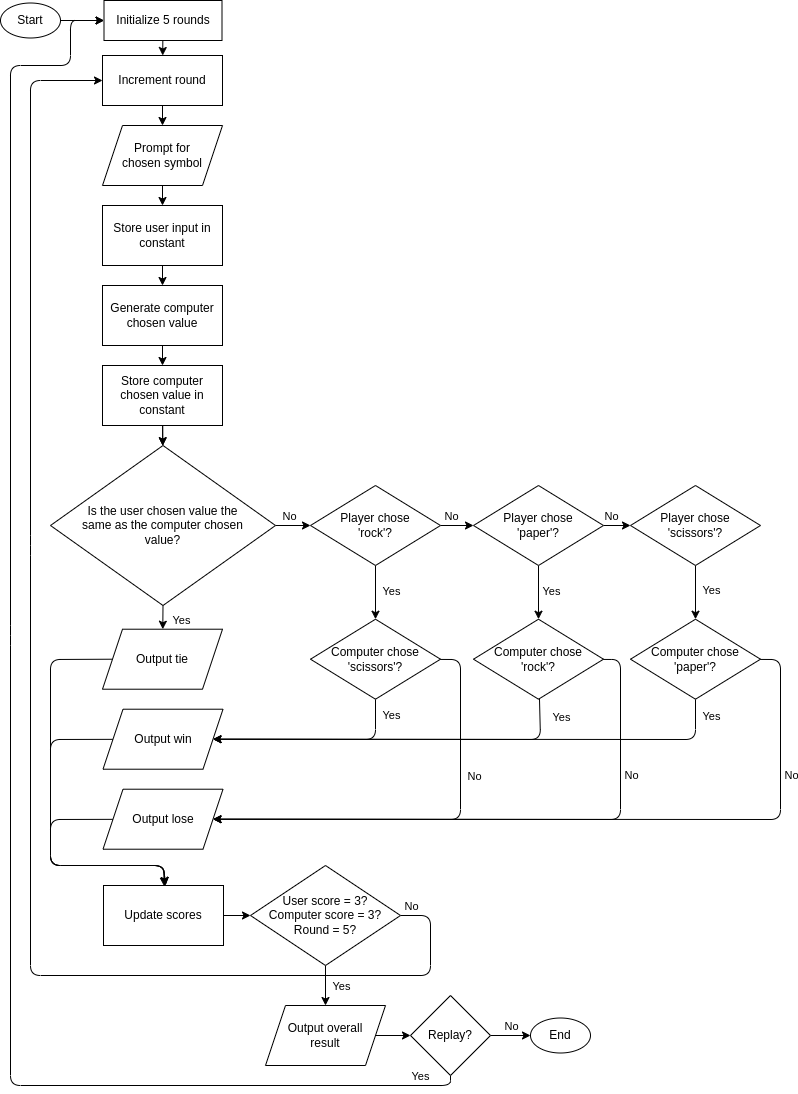

The diagram above was exported from draw.io. Its source (the exported page's mxGraphModel, read from the mxfile embedded in the PNG):
<mxGraphModel dx="1079" dy="768" grid="1" gridSize="10" guides="1" tooltips="1" connect="1" arrows="1" fold="1" page="1" pageScale="1" pageWidth="850" pageHeight="1100" background="#ffffff" math="0" shadow="0">
  <root>
    <mxCell id="0" />
    <mxCell id="1" parent="0" />
    <mxCell id="4" value="" style="edgeStyle=none;html=1;" parent="1" source="5" target="7" edge="1">
      <mxGeometry relative="1" as="geometry" />
    </mxCell>
    <mxCell id="5" value="Store user input in constant" style="rounded=0;whiteSpace=wrap;html=1;" parent="1" vertex="1">
      <mxGeometry x="132" y="210" width="120" height="60" as="geometry" />
    </mxCell>
    <mxCell id="6" value="" style="edgeStyle=none;html=1;" parent="1" source="7" target="24" edge="1">
      <mxGeometry relative="1" as="geometry" />
    </mxCell>
    <mxCell id="7" value="Generate computer chosen value" style="rounded=0;whiteSpace=wrap;html=1;" parent="1" vertex="1">
      <mxGeometry x="132" y="290" width="120" height="60" as="geometry" />
    </mxCell>
    <mxCell id="8" value="" style="edgeStyle=none;html=1;" parent="1" source="12" target="17" edge="1">
      <mxGeometry relative="1" as="geometry" />
    </mxCell>
    <mxCell id="9" value="No" style="edgeLabel;html=1;align=center;verticalAlign=middle;resizable=0;points=[];" parent="8" vertex="1" connectable="0">
      <mxGeometry x="0.3896" y="-2" relative="1" as="geometry">
        <mxPoint x="-11" y="-12" as="offset" />
      </mxGeometry>
    </mxCell>
    <mxCell id="10" value="" style="edgeStyle=none;html=1;exitX=0.5;exitY=1;exitDx=0;exitDy=0;" parent="1" source="12" target="19" edge="1">
      <mxGeometry relative="1" as="geometry">
        <mxPoint x="192.23396393733367" y="593.5208187998818" as="sourcePoint" />
      </mxGeometry>
    </mxCell>
    <mxCell id="11" value="Yes" style="edgeLabel;html=1;align=center;verticalAlign=middle;resizable=0;points=[];" parent="10" vertex="1" connectable="0">
      <mxGeometry x="-0.3682" y="-2" relative="1" as="geometry">
        <mxPoint x="20" y="8" as="offset" />
      </mxGeometry>
    </mxCell>
    <mxCell id="12" value="Is the user chosen value the&lt;br&gt;same as the computer chosen&lt;br&gt;value?" style="rhombus;whiteSpace=wrap;html=1;" parent="1" vertex="1">
      <mxGeometry x="80" y="450" width="225" height="160" as="geometry" />
    </mxCell>
    <mxCell id="13" value="" style="edgeStyle=none;html=1;" parent="1" source="17" target="29" edge="1">
      <mxGeometry relative="1" as="geometry" />
    </mxCell>
    <mxCell id="14" value="Yes" style="edgeLabel;html=1;align=center;verticalAlign=middle;resizable=0;points=[];" parent="13" vertex="1" connectable="0">
      <mxGeometry x="-0.4" y="-2" relative="1" as="geometry">
        <mxPoint x="17" y="9" as="offset" />
      </mxGeometry>
    </mxCell>
    <mxCell id="15" value="" style="edgeStyle=none;html=1;" parent="1" source="17" target="38" edge="1">
      <mxGeometry relative="1" as="geometry" />
    </mxCell>
    <mxCell id="16" value="No" style="edgeLabel;html=1;align=center;verticalAlign=middle;resizable=0;points=[];" parent="15" vertex="1" connectable="0">
      <mxGeometry x="-0.4692" y="-2" relative="1" as="geometry">
        <mxPoint x="1" y="-12" as="offset" />
      </mxGeometry>
    </mxCell>
    <mxCell id="17" value="Player chose&lt;br&gt;'rock'?" style="rhombus;whiteSpace=wrap;html=1;" parent="1" vertex="1">
      <mxGeometry x="340" y="490" width="130" height="80" as="geometry" />
    </mxCell>
    <mxCell id="18" style="edgeStyle=none;html=1;exitX=0;exitY=0.5;exitDx=0;exitDy=0;entryX=0.5;entryY=0;entryDx=0;entryDy=0;" parent="1" source="19" edge="1">
      <mxGeometry relative="1" as="geometry">
        <Array as="points">
          <mxPoint x="80" y="664" />
          <mxPoint x="80" y="870" />
          <mxPoint x="130" y="870" />
          <mxPoint x="193" y="870" />
        </Array>
        <mxPoint x="195" y="890" as="targetPoint" />
      </mxGeometry>
    </mxCell>
    <mxCell id="19" value="Output tie" style="shape=parallelogram;perimeter=parallelogramPerimeter;whiteSpace=wrap;html=1;fixedSize=1;" parent="1" vertex="1">
      <mxGeometry x="132" y="633.7099999999999" width="120" height="60" as="geometry" />
    </mxCell>
    <mxCell id="20" value="" style="edgeStyle=none;html=1;" parent="1" source="21" target="5" edge="1">
      <mxGeometry relative="1" as="geometry" />
    </mxCell>
    <mxCell id="21" value="Prompt for&lt;br&gt;chosen symbol" style="shape=parallelogram;perimeter=parallelogramPerimeter;whiteSpace=wrap;html=1;fixedSize=1;" parent="1" vertex="1">
      <mxGeometry x="132" y="130" width="120" height="60" as="geometry" />
    </mxCell>
    <mxCell id="22" value="" style="edgeStyle=none;html=1;" parent="1" target="12" edge="1">
      <mxGeometry relative="1" as="geometry">
        <mxPoint x="192.0999999999999" y="410" as="sourcePoint" />
      </mxGeometry>
    </mxCell>
    <mxCell id="23" value="" style="edgeStyle=none;html=1;" parent="1" source="24" target="12" edge="1">
      <mxGeometry relative="1" as="geometry" />
    </mxCell>
    <mxCell id="24" value="Store computer chosen value in constant" style="rounded=0;whiteSpace=wrap;html=1;" parent="1" vertex="1">
      <mxGeometry x="132" y="370" width="120" height="60" as="geometry" />
    </mxCell>
    <mxCell id="25" style="edgeStyle=none;html=1;entryX=1;entryY=0.5;entryDx=0;entryDy=0;" parent="1" source="29" target="31" edge="1">
      <mxGeometry relative="1" as="geometry">
        <Array as="points">
          <mxPoint x="405" y="744" />
        </Array>
      </mxGeometry>
    </mxCell>
    <mxCell id="26" value="Yes" style="edgeLabel;html=1;align=center;verticalAlign=middle;resizable=0;points=[];" parent="25" vertex="1" connectable="0">
      <mxGeometry x="-0.8867" y="-2" relative="1" as="geometry">
        <mxPoint x="17" y="5" as="offset" />
      </mxGeometry>
    </mxCell>
    <mxCell id="27" style="edgeStyle=none;html=1;entryX=1;entryY=0.5;entryDx=0;entryDy=0;" parent="1" source="29" target="33" edge="1">
      <mxGeometry relative="1" as="geometry">
        <Array as="points">
          <mxPoint x="490" y="664" />
          <mxPoint x="490" y="824" />
        </Array>
      </mxGeometry>
    </mxCell>
    <mxCell id="28" value="No" style="edgeLabel;html=1;align=center;verticalAlign=middle;resizable=0;points=[];" parent="27" vertex="1" connectable="0">
      <mxGeometry x="-0.3589" y="2" relative="1" as="geometry">
        <mxPoint x="11" as="offset" />
      </mxGeometry>
    </mxCell>
    <mxCell id="29" value="Computer chose&lt;br&gt;'scissors'?" style="rhombus;whiteSpace=wrap;html=1;" parent="1" vertex="1">
      <mxGeometry x="340" y="623.7099999999999" width="130" height="80" as="geometry" />
    </mxCell>
    <mxCell id="30" style="edgeStyle=none;html=1;entryX=0.5;entryY=0;entryDx=0;entryDy=0;" parent="1" source="31" edge="1">
      <mxGeometry relative="1" as="geometry">
        <Array as="points">
          <mxPoint x="80" y="744" />
          <mxPoint x="80" y="870" />
          <mxPoint x="193" y="870" />
        </Array>
        <mxPoint x="195" y="890" as="targetPoint" />
      </mxGeometry>
    </mxCell>
    <mxCell id="31" value="Output win" style="shape=parallelogram;perimeter=parallelogramPerimeter;whiteSpace=wrap;html=1;fixedSize=1;" parent="1" vertex="1">
      <mxGeometry x="132.5" y="713.7099999999999" width="120" height="60" as="geometry" />
    </mxCell>
    <mxCell id="32" style="edgeStyle=none;html=1;" parent="1" source="33" edge="1">
      <mxGeometry relative="1" as="geometry">
        <Array as="points">
          <mxPoint x="80" y="824" />
          <mxPoint x="80" y="870" />
          <mxPoint x="193" y="870" />
        </Array>
        <mxPoint x="193.68995633187797" y="890.6986899563317" as="targetPoint" />
      </mxGeometry>
    </mxCell>
    <mxCell id="33" value="Output lose" style="shape=parallelogram;perimeter=parallelogramPerimeter;whiteSpace=wrap;html=1;fixedSize=1;" parent="1" vertex="1">
      <mxGeometry x="132.5" y="793.7099999999999" width="120" height="60" as="geometry" />
    </mxCell>
    <mxCell id="34" value="" style="edgeStyle=none;html=1;" parent="1" source="38" target="43" edge="1">
      <mxGeometry relative="1" as="geometry" />
    </mxCell>
    <mxCell id="35" value="Yes" style="edgeLabel;html=1;align=center;verticalAlign=middle;resizable=0;points=[];" parent="34" vertex="1" connectable="0">
      <mxGeometry x="-0.3347" y="2" relative="1" as="geometry">
        <mxPoint x="10" y="7" as="offset" />
      </mxGeometry>
    </mxCell>
    <mxCell id="36" value="" style="edgeStyle=none;html=1;" parent="1" source="38" target="46" edge="1">
      <mxGeometry relative="1" as="geometry" />
    </mxCell>
    <mxCell id="37" value="No" style="edgeLabel;html=1;align=center;verticalAlign=middle;resizable=0;points=[];" parent="36" vertex="1" connectable="0">
      <mxGeometry x="-0.5844" y="1" relative="1" as="geometry">
        <mxPoint x="1" y="-9" as="offset" />
      </mxGeometry>
    </mxCell>
    <mxCell id="38" value="Player chose&lt;br&gt;'paper'?" style="rhombus;whiteSpace=wrap;html=1;" parent="1" vertex="1">
      <mxGeometry x="503" y="490" width="130" height="80" as="geometry" />
    </mxCell>
    <mxCell id="39" style="edgeStyle=none;html=1;entryX=1;entryY=0.5;entryDx=0;entryDy=0;" parent="1" source="43" target="31" edge="1">
      <mxGeometry relative="1" as="geometry">
        <Array as="points">
          <mxPoint x="570" y="744" />
        </Array>
      </mxGeometry>
    </mxCell>
    <mxCell id="40" value="Yes" style="edgeLabel;html=1;align=center;verticalAlign=middle;resizable=0;points=[];" parent="39" vertex="1" connectable="0">
      <mxGeometry x="-0.9338" y="4" relative="1" as="geometry">
        <mxPoint x="17" y="6" as="offset" />
      </mxGeometry>
    </mxCell>
    <mxCell id="41" style="edgeStyle=none;html=1;entryX=1;entryY=0.5;entryDx=0;entryDy=0;" parent="1" source="43" target="33" edge="1">
      <mxGeometry relative="1" as="geometry">
        <Array as="points">
          <mxPoint x="650" y="664" />
          <mxPoint x="650" y="824" />
        </Array>
      </mxGeometry>
    </mxCell>
    <mxCell id="42" value="No" style="edgeLabel;html=1;align=center;verticalAlign=middle;resizable=0;points=[];" parent="41" vertex="1" connectable="0">
      <mxGeometry x="-0.5439" y="1" relative="1" as="geometry">
        <mxPoint x="9" as="offset" />
      </mxGeometry>
    </mxCell>
    <mxCell id="43" value="Computer chose&lt;br&gt;'rock'?" style="rhombus;whiteSpace=wrap;html=1;" parent="1" vertex="1">
      <mxGeometry x="503" y="623.7099999999999" width="130" height="80" as="geometry" />
    </mxCell>
    <mxCell id="44" value="" style="edgeStyle=none;html=1;" parent="1" source="46" target="51" edge="1">
      <mxGeometry relative="1" as="geometry" />
    </mxCell>
    <mxCell id="45" value="Yes" style="edgeLabel;html=1;align=center;verticalAlign=middle;resizable=0;points=[];" parent="44" vertex="1" connectable="0">
      <mxGeometry x="-0.2204" y="1" relative="1" as="geometry">
        <mxPoint x="14" y="3" as="offset" />
      </mxGeometry>
    </mxCell>
    <mxCell id="46" value="Player chose&lt;br&gt;'scissors'?" style="rhombus;whiteSpace=wrap;html=1;" parent="1" vertex="1">
      <mxGeometry x="660" y="490" width="130" height="80" as="geometry" />
    </mxCell>
    <mxCell id="47" style="edgeStyle=none;html=1;entryX=1;entryY=0.5;entryDx=0;entryDy=0;" parent="1" source="51" target="31" edge="1">
      <mxGeometry relative="1" as="geometry">
        <Array as="points">
          <mxPoint x="725" y="744" />
        </Array>
      </mxGeometry>
    </mxCell>
    <mxCell id="48" value="Yes" style="edgeLabel;html=1;align=center;verticalAlign=middle;resizable=0;points=[];" parent="47" vertex="1" connectable="0">
      <mxGeometry x="-0.9591" y="-2" relative="1" as="geometry">
        <mxPoint x="17" y="6" as="offset" />
      </mxGeometry>
    </mxCell>
    <mxCell id="49" style="edgeStyle=none;html=1;entryX=1;entryY=0.5;entryDx=0;entryDy=0;" parent="1" source="51" target="33" edge="1">
      <mxGeometry relative="1" as="geometry">
        <Array as="points">
          <mxPoint x="810" y="664" />
          <mxPoint x="810" y="824" />
        </Array>
      </mxGeometry>
    </mxCell>
    <mxCell id="50" value="No" style="edgeLabel;html=1;align=center;verticalAlign=middle;resizable=0;points=[];" parent="49" vertex="1" connectable="0">
      <mxGeometry x="-0.6361" y="2" relative="1" as="geometry">
        <mxPoint x="8" as="offset" />
      </mxGeometry>
    </mxCell>
    <mxCell id="51" value="Computer chose&lt;br&gt;'paper'?" style="rhombus;whiteSpace=wrap;html=1;" parent="1" vertex="1">
      <mxGeometry x="660" y="623.7099999999999" width="130" height="80" as="geometry" />
    </mxCell>
    <mxCell id="52" value="" style="edgeStyle=none;html=1;" parent="1" source="56" target="70" edge="1">
      <mxGeometry relative="1" as="geometry" />
    </mxCell>
    <mxCell id="53" value="Yes" style="edgeLabel;html=1;align=center;verticalAlign=middle;resizable=0;points=[];" parent="52" vertex="1" connectable="0">
      <mxGeometry x="0.19" relative="1" as="geometry">
        <mxPoint x="15" y="-4" as="offset" />
      </mxGeometry>
    </mxCell>
    <mxCell id="54" style="edgeStyle=none;html=1;entryX=0;entryY=0.5;entryDx=0;entryDy=0;exitX=1;exitY=0.5;exitDx=0;exitDy=0;" parent="1" source="56" target="63" edge="1">
      <mxGeometry relative="1" as="geometry">
        <Array as="points">
          <mxPoint x="460" y="920" />
          <mxPoint x="460" y="980" />
          <mxPoint x="60" y="980" />
          <mxPoint x="60" y="550" />
          <mxPoint x="60" y="85" />
        </Array>
      </mxGeometry>
    </mxCell>
    <mxCell id="55" value="No" style="edgeLabel;html=1;align=center;verticalAlign=middle;resizable=0;points=[];" parent="54" vertex="1" connectable="0">
      <mxGeometry x="-0.8959" y="-3" relative="1" as="geometry">
        <mxPoint x="-17" y="-56" as="offset" />
      </mxGeometry>
    </mxCell>
    <mxCell id="56" value="User score = 3?&lt;br&gt;Computer score = 3?&lt;br&gt;Round = 5?" style="rhombus;whiteSpace=wrap;html=1;" parent="1" vertex="1">
      <mxGeometry x="280" y="870" width="150" height="100" as="geometry" />
    </mxCell>
    <mxCell id="57" value="" style="edgeStyle=none;html=1;" parent="1" source="58" target="63" edge="1">
      <mxGeometry relative="1" as="geometry" />
    </mxCell>
    <mxCell id="58" value="Initialize 5 rounds" style="rounded=0;whiteSpace=wrap;html=1;" parent="1" vertex="1">
      <mxGeometry x="133.5" y="5" width="118" height="40" as="geometry" />
    </mxCell>
    <mxCell id="59" value="End" style="ellipse;whiteSpace=wrap;html=1;" parent="1" vertex="1">
      <mxGeometry x="560" y="1022.5" width="60" height="35" as="geometry" />
    </mxCell>
    <mxCell id="60" value="" style="edgeStyle=none;html=1;" parent="1" source="61" target="56" edge="1">
      <mxGeometry relative="1" as="geometry" />
    </mxCell>
    <mxCell id="61" value="Update scores" style="rounded=0;whiteSpace=wrap;html=1;" parent="1" vertex="1">
      <mxGeometry x="133" y="890" width="120" height="60" as="geometry" />
    </mxCell>
    <mxCell id="62" value="" style="edgeStyle=none;html=1;" parent="1" source="63" target="21" edge="1">
      <mxGeometry relative="1" as="geometry" />
    </mxCell>
    <mxCell id="63" value="Increment round" style="rounded=0;whiteSpace=wrap;html=1;" parent="1" vertex="1">
      <mxGeometry x="132" y="60" width="120" height="50" as="geometry" />
    </mxCell>
    <mxCell id="64" value="" style="edgeStyle=none;html=1;" parent="1" source="68" target="59" edge="1">
      <mxGeometry relative="1" as="geometry" />
    </mxCell>
    <mxCell id="65" value="No" style="edgeLabel;html=1;align=center;verticalAlign=middle;resizable=0;points=[];" parent="64" vertex="1" connectable="0">
      <mxGeometry x="-0.5929" relative="1" as="geometry">
        <mxPoint x="12" y="-10" as="offset" />
      </mxGeometry>
    </mxCell>
    <mxCell id="66" style="edgeStyle=none;html=1;entryX=0;entryY=0.5;entryDx=0;entryDy=0;" parent="1" source="68" target="58" edge="1">
      <mxGeometry relative="1" as="geometry">
        <Array as="points">
          <mxPoint x="480" y="1090" />
          <mxPoint x="40" y="1090" />
          <mxPoint x="40" y="640" />
          <mxPoint x="40" y="70" />
          <mxPoint x="100" y="70" />
          <mxPoint x="100" y="25" />
          <mxPoint x="110" y="25" />
        </Array>
      </mxGeometry>
    </mxCell>
    <mxCell id="67" value="Yes" style="edgeLabel;html=1;align=center;verticalAlign=middle;resizable=0;points=[];" parent="66" vertex="1" connectable="0">
      <mxGeometry x="-0.9259" y="-2" relative="1" as="geometry">
        <mxPoint x="19" y="-8" as="offset" />
      </mxGeometry>
    </mxCell>
    <mxCell id="68" value="Replay?" style="rhombus;whiteSpace=wrap;html=1;" parent="1" vertex="1">
      <mxGeometry x="440" y="1000" width="80" height="80" as="geometry" />
    </mxCell>
    <mxCell id="69" value="" style="edgeStyle=none;html=1;" parent="1" source="70" target="68" edge="1">
      <mxGeometry relative="1" as="geometry" />
    </mxCell>
    <mxCell id="70" value="Output overall&lt;br&gt;result" style="shape=parallelogram;perimeter=parallelogramPerimeter;whiteSpace=wrap;html=1;fixedSize=1;" parent="1" vertex="1">
      <mxGeometry x="295" y="1010" width="120" height="60" as="geometry" />
    </mxCell>
    <mxCell id="76" style="edgeStyle=none;html=1;entryX=0;entryY=0.5;entryDx=0;entryDy=0;" parent="1" source="74" target="58" edge="1">
      <mxGeometry relative="1" as="geometry" />
    </mxCell>
    <mxCell id="74" value="Start" style="ellipse;whiteSpace=wrap;html=1;" parent="1" vertex="1">
      <mxGeometry x="30" y="7.5" width="60" height="35" as="geometry" />
    </mxCell>
  </root>
</mxGraphModel>